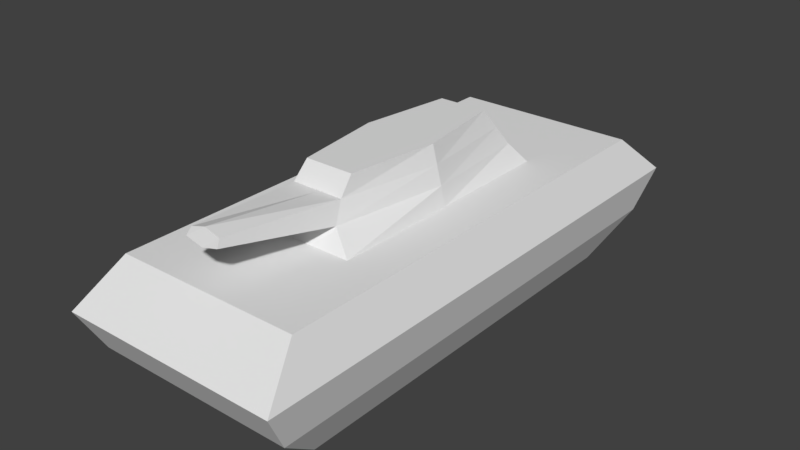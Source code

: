 # Source: My_Tank.blend  (saved by Blender 2.79.0; exported with 4.5.12 LTS)
import bpy
from mathutils import Matrix  # noqa: F401  (used for matrix-valued properties, if any)

bpy.ops.wm.read_factory_settings(use_empty=True)
scene = bpy.context.scene
scene.name = 'Scene'

# ---- collections
col_collection_1 = bpy.data.collections.new('Collection 1'); scene.collection.children.link(col_collection_1)

# ---- world
world_world = bpy.data.worlds.new('World'); scene.world = world_world
world_world.color = (0.05088, 0.05088, 0.05088)
world_world.use_sun_shadow = False
world_world.sun_shadow_jitter_overblur = 0.0
world_world.cycles.sampling_method = 'MANUAL'

# ---- meshes
me_cube_003 = bpy.data.meshes.new('Cube.003')
me_cube_003.from_pydata([(-0.8008, -0.8008, -1.0), (-0.9135, -0.9135, 1.0), (-0.8008, 0.8008, -1.0), (-0.9135, 0.9135, 1.0), (0.8008, -0.8008, -1.0), (0.9135, -0.9135, 1.0), (0.8008, 0.8008, -1.0), (0.9135, 0.9135, 1.0), (-0.8008, 0.4004, -1.0), (-0.8008, 0.0, -1.0), (-0.8008, -0.4004, -1.0), (-0.9135, -0.4568, 1.0), (-0.9135, 0.0, 1.0), (-0.9135, 0.4568, 1.0), (0.8008, -0.4004, -1.0), (0.8008, 0.0, -1.0), (0.8008, 0.4004, -1.0), (0.9135, 0.4568, 1.0), (0.9135, 0.0, 1.0), (0.9135, -0.4568, 1.0), (-1.0, -1.0, -0.3173), (-1.091, -1.091, 0.3494), (-1.091, 1.091, 0.3494), (-1.0, 1.0, -0.3173), (1.091, 1.091, 0.3494), (1.0, 1.0, -0.3173), (1.091, -1.091, 0.3494), (1.0, -1.0, -0.3173), (1.091, 0.5457, 0.3494), (1.0, 0.5, -0.3173), (1.091, 0.0, 0.3494), (1.0, 0.0, -0.3173), (1.091, -0.5457, 0.3494), (1.0, -0.5, -0.3173), (-1.091, -0.5457, 0.3494), (-1.0, -0.5, -0.3173), (-1.091, 0.0, 0.3494), (-1.0, 0.0, -0.3173), (-1.091, 0.5457, 0.3494), (-1.0, 0.5, -0.3173), (0.4004, 0.8008, -1.0), (0.0, 0.8008, -1.0), (-0.4004, 0.8008, -1.0), (-0.4568, 0.9135, 1.0), (0.0, 0.9135, 1.0), (0.4568, 0.9135, 1.0), (-0.4004, -0.8008, -1.0), (0.0, -0.8008, -1.0), (0.4004, -0.8008, -1.0), (0.4568, -0.9135, 1.0), (0.0, -0.9135, 1.0), (-0.4568, -0.9135, 1.0), (-0.5, 0.5, 1.0), (0.0, 0.5, 1.0), (0.5, 0.5, 1.0), (-0.5, 0.0, 1.0), (0.2994, 0.4059, 1.593), (0.5, 0.0, 1.0), (-0.5, -0.5, 1.0), (0.0, -0.5, 1.0), (0.5, -0.5, 1.0), (0.5, 0.5, -1.0), (0.0, 0.5, -1.0), (-0.5, 0.5, -1.0), (0.5, 0.0, -1.0), (0.0, 0.0, -1.0), (-0.5, 0.0, -1.0), (0.5, -0.5, -1.0), (0.0, -0.5, -1.0), (-0.5, -0.5, -1.0), (0.5, -1.0, -0.3173), (0.0, -1.0, -0.3173), (-0.5, -1.0, -0.3173), (0.5457, -1.091, 0.3494), (0.0, -1.091, 0.3494), (-0.5457, -1.091, 0.3494), (-0.5, 1.0, -0.3173), (0.0, 1.0, -0.3173), (0.5, 1.0, -0.3173), (-0.5457, 1.091, 0.3494), (0.0, 1.091, 0.3494), (0.5457, 1.091, 0.3494), (-0.2368, 0.3589, 1.89), (0.0, 0.3589, 1.89), (0.2368, 0.3589, 1.89), (-0.3589, 3.739e-09, 1.89), (0.0, 3.739e-09, 1.89), (0.3589, 3.739e-09, 1.89), (-0.2414, -0.3589, 1.89), (0.0, -0.3589, 1.89), (0.2414, -0.3589, 1.89), (0.3612, 0.453, 1.297), (0.0, 0.453, 1.297), (0.0, 0.4059, 1.593), (0.0, -0.4059, 1.593), (0.0, -0.453, 1.297), (0.2787, -0.453, 1.297), (0.2317, -0.4059, 1.593), (-0.3314, -0.453, 1.297), (-0.2844, -0.4059, 1.593), (-0.4059, 2.492e-09, 1.593), (-0.453, 1.246e-09, 1.297), (0.453, 1.246e-09, 1.297), (0.4059, 2.492e-09, 1.593), (-0.2994, 0.4059, 1.593), (-0.3612, 0.453, 1.297), (3.139e-09, -0.8872, 1.838), (3.139e-09, -0.9045, 1.587), (0.1667, -0.9045, 1.657), (0.1494, -0.8872, 1.767), (-0.1667, -0.9045, 1.657), (-0.1494, -0.8872, 1.767)], [], [(38, 13, 3, 22), (81, 45, 7, 24), (32, 19, 5, 26), (75, 51, 1, 21), (67, 14, 4, 48), (58, 11, 1, 51), (43, 3, 13, 52), (52, 13, 12, 55), (55, 12, 11, 58), (40, 6, 16, 61), (61, 16, 15, 64), (64, 15, 14, 67), (24, 7, 17, 28), (28, 17, 18, 30), (30, 18, 19, 32), (21, 1, 11, 34), (34, 11, 12, 36), (36, 12, 13, 38), (9, 37, 39, 8), (37, 36, 38, 39), (10, 35, 37, 9), (35, 34, 36, 37), (0, 20, 35, 10), (20, 21, 34, 35), (15, 31, 33, 14), (31, 30, 32, 33), (16, 29, 31, 15), (29, 28, 30, 31), (6, 25, 29, 16), (25, 24, 28, 29), (46, 72, 20, 0), (72, 75, 21, 20), (14, 33, 27, 4), (33, 32, 26, 27), (40, 78, 25, 6), (78, 81, 24, 25), (8, 39, 23, 2), (39, 38, 22, 23), (23, 22, 79, 76), (76, 79, 80, 77), (77, 80, 81, 78), (2, 23, 76, 42), (42, 76, 77, 41), (41, 77, 78, 40), (27, 26, 73, 70), (70, 73, 74, 71), (71, 74, 75, 72), (4, 27, 70, 48), (48, 70, 71, 47), (47, 71, 72, 46), (9, 66, 69, 10), (66, 65, 68, 69), (65, 64, 67, 68), (8, 63, 66, 9), (63, 62, 65, 66), (62, 61, 64, 65), (2, 42, 63, 8), (42, 41, 62, 63), (41, 40, 61, 62), (18, 57, 60, 19), (97, 103, 87, 90), (100, 99, 88, 85), (17, 54, 57, 18), (56, 93, 83, 84), (94, 97, 90, 89), (7, 45, 54, 17), (45, 44, 53, 54), (44, 43, 52, 53), (19, 60, 49, 5), (60, 59, 50, 49), (59, 58, 51, 50), (10, 69, 46, 0), (69, 68, 47, 46), (68, 67, 48, 47), (26, 5, 49, 73), (73, 49, 50, 74), (74, 50, 51, 75), (22, 3, 43, 79), (79, 43, 44, 80), (80, 44, 45, 81), (87, 86, 89, 90), (86, 85, 88, 89), (84, 83, 86, 87), (83, 82, 85, 86), (99, 94, 89, 88), (104, 100, 85, 82), (93, 104, 82, 83), (103, 56, 84, 87), (57, 54, 91, 102), (102, 91, 56, 103), (53, 52, 105, 92), (92, 105, 104, 93), (52, 55, 101, 105), (105, 101, 100, 104), (58, 59, 95, 98), (98, 95, 107, 110), (59, 60, 96, 95), (95, 96, 108, 107), (54, 53, 92, 91), (91, 92, 93, 56), (55, 58, 98, 101), (101, 98, 99, 100), (60, 57, 102, 96), (96, 102, 103, 97), (110, 107, 106, 111), (107, 108, 109, 106), (99, 98, 110, 111), (96, 97, 109, 108), (97, 94, 106, 109), (94, 99, 111, 106)])
_uv = me_cube_003.uv_layers.new(name='UVMap')
_uv.uv.foreach_set('vector', [0.0, 0.0, 1.0, 0.0, 1.0, 1.0, 0.0, 1.0, 0.0, 0.0, 1.0, 0.0, 1.0, 1.0, 0.0, 1.0, 0.0, 0.0, 1.0, 0.0, 1.0, 1.0, 0.0, 1.0, 0.0, 0.0, 1.0, 0.0, 1.0, 1.0, 0.0, 1.0, 0.0, 0.0, 1.0, 0.0, 1.0, 1.0, 0.0, 1.0, 0.0, 0.0, 1.0, 0.0, 1.0, 1.0, 0.0, 1.0, 0.0, 0.0, 1.0, 0.0, 1.0, 1.0, 0.0, 1.0, 0.0, 0.0, 1.0, 0.0, 1.0, 1.0, 0.0, 1.0, 0.0, 0.0, 1.0, 0.0, 1.0, 1.0, 0.0, 1.0, 0.0, 0.0, 1.0, 0.0, 1.0, 1.0, 0.0, 1.0, 0.0, 0.0, 1.0, 0.0, 1.0, 1.0, 0.0, 1.0, 0.0, 0.0, 1.0, 0.0, 1.0, 1.0, 0.0, 1.0, 0.0, 0.0, 1.0, 0.0, 1.0, 1.0, 0.0, 1.0, 0.0, 0.0, 1.0, 0.0, 1.0, 1.0, 0.0, 1.0, 0.0, 0.0, 1.0, 0.0, 1.0, 1.0, 0.0, 1.0, 0.0, 0.0, 1.0, 0.0, 1.0, 1.0, 0.0, 1.0, 0.0, 0.0, 1.0, 0.0, 1.0, 1.0, 0.0, 1.0, 0.0, 0.0, 1.0, 0.0, 1.0, 1.0, 0.0, 1.0, 0.0, 0.0, 1.0, 0.0, 1.0, 1.0, 0.0, 1.0, 0.0, 0.0, 1.0, 0.0, 1.0, 1.0, 0.0, 1.0, 0.0, 0.0, 1.0, 0.0, 1.0, 1.0, 0.0, 1.0, 0.0, 0.0, 1.0, 0.0, 1.0, 1.0, 0.0, 1.0, 0.0, 0.0, 1.0, 0.0, 1.0, 1.0, 0.0, 1.0, 0.0, 0.0, 1.0, 0.0, 1.0, 1.0, 0.0, 1.0, 0.0, 0.0, 1.0, 0.0, 1.0, 1.0, 0.0, 1.0, 0.0, 0.0, 1.0, 0.0, 1.0, 1.0, 0.0, 1.0, 0.0, 0.0, 1.0, 0.0, 1.0, 1.0, 0.0, 1.0, 0.0, 0.0, 1.0, 0.0, 1.0, 1.0, 0.0, 1.0, 0.0, 0.0, 1.0, 0.0, 1.0, 1.0, 0.0, 1.0, 0.0, 0.0, 1.0, 0.0, 1.0, 1.0, 0.0, 1.0, 0.0, 0.0, 1.0, 0.0, 1.0, 1.0, 0.0, 1.0, 0.0, 0.0, 1.0, 0.0, 1.0, 1.0, 0.0, 1.0, 0.0, 0.0, 1.0, 0.0, 1.0, 1.0, 0.0, 1.0, 0.0, 0.0, 1.0, 0.0, 1.0, 1.0, 0.0, 1.0, 0.0, 0.0, 1.0, 0.0, 1.0, 1.0, 0.0, 1.0, 0.0, 0.0, 1.0, 0.0, 1.0, 1.0, 0.0, 1.0, 0.0, 0.0, 1.0, 0.0, 1.0, 1.0, 0.0, 1.0, 0.0, 0.0, 1.0, 0.0, 1.0, 1.0, 0.0, 1.0, 0.0, 0.0, 1.0, 0.0, 1.0, 1.0, 0.0, 1.0, 0.0, 0.0, 1.0, 0.0, 1.0, 1.0, 0.0, 1.0, 0.0, 0.0, 1.0, 0.0, 1.0, 1.0, 0.0, 1.0, 0.0, 0.0, 1.0, 0.0, 1.0, 1.0, 0.0, 1.0, 0.0, 0.0, 1.0, 0.0, 1.0, 1.0, 0.0, 1.0, 0.0, 0.0, 1.0, 0.0, 1.0, 1.0, 0.0, 1.0, 0.0, 0.0, 1.0, 0.0, 1.0, 1.0, 0.0, 1.0, 0.0, 0.0, 1.0, 0.0, 1.0, 1.0, 0.0, 1.0, 0.0, 0.0, 1.0, 0.0, 1.0, 1.0, 0.0, 1.0, 0.0, 0.0, 1.0, 0.0, 1.0, 1.0, 0.0, 1.0, 0.0, 0.0, 1.0, 0.0, 1.0, 1.0, 0.0, 1.0, 0.0, 0.0, 1.0, 0.0, 1.0, 1.0, 0.0, 1.0, 0.0, 0.0, 1.0, 0.0, 1.0, 1.0, 0.0, 1.0, 0.0, 0.0, 1.0, 0.0, 1.0, 1.0, 0.0, 1.0, 0.0, 0.0, 1.0, 0.0, 1.0, 1.0, 0.0, 1.0, 0.0, 0.0, 1.0, 0.0, 1.0, 1.0, 0.0, 1.0, 0.0, 0.0, 1.0, 0.0, 1.0, 1.0, 0.0, 1.0, 0.0, 0.0, 1.0, 0.0, 1.0, 1.0, 0.0, 1.0, 0.0, 0.0, 1.0, 0.0, 1.0, 1.0, 0.0, 1.0, 0.0, 0.0, 1.0, 0.0, 1.0, 1.0, 0.0, 1.0, 0.0, 0.0, 1.0, 0.0, 1.0, 1.0, 0.0, 1.0, 0.0, 0.0, 1.0, 0.0, 1.0, 1.0, 0.0, 1.0, 0.0, 0.0, 1.0, 0.0, 1.0, 1.0, 0.0, 1.0, 0.0, 0.0, 1.0, 0.0, 1.0, 1.0, 0.0, 1.0, 0.0, 0.0, 1.0, 0.0, 1.0, 1.0, 0.0, 1.0, 0.0, 0.0, 1.0, 0.0, 1.0, 1.0, 0.0, 1.0, 0.0, 0.0, 1.0, 0.0, 1.0, 1.0, 0.0, 1.0, 0.0, 0.0, 1.0, 0.0, 1.0, 1.0, 0.0, 1.0, 0.0, 0.0, 1.0, 0.0, 1.0, 1.0, 0.0, 1.0, 0.0, 0.0, 1.0, 0.0, 1.0, 1.0, 0.0, 1.0, 0.0, 0.0, 1.0, 0.0, 1.0, 1.0, 0.0, 1.0, 0.0, 0.0, 1.0, 0.0, 1.0, 1.0, 0.0, 1.0, 0.0, 0.0, 1.0, 0.0, 1.0, 1.0, 0.0, 1.0, 0.0, 0.0, 1.0, 0.0, 1.0, 1.0, 0.0, 1.0, 0.0, 0.0, 1.0, 0.0, 1.0, 1.0, 0.0, 1.0, 0.0, 0.0, 1.0, 0.0, 1.0, 1.0, 0.0, 1.0, 0.0, 0.0, 1.0, 0.0, 1.0, 1.0, 0.0, 1.0, 0.0, 0.0, 1.0, 0.0, 1.0, 1.0, 0.0, 1.0, 0.0, 0.0, 1.0, 0.0, 1.0, 1.0, 0.0, 1.0, 0.0, 0.0, 1.0, 0.0, 1.0, 1.0, 0.0, 1.0, 0.0, 0.0, 1.0, 0.0, 1.0, 1.0, 0.0, 1.0, 0.0, 0.0, 1.0, 0.0, 1.0, 1.0, 0.0, 1.0, 0.0, 0.0, 1.0, 0.0, 1.0, 1.0, 0.0, 1.0, 0.0, 0.0, 1.0, 0.0, 1.0, 1.0, 0.0, 1.0, 0.0, 0.0, 1.0, 0.0, 1.0, 1.0, 0.0, 1.0, 0.0, 0.0, 1.0, 0.0, 1.0, 1.0, 0.0, 1.0, 0.0, 0.0, 1.0, 0.0, 1.0, 1.0, 0.0, 1.0, 0.0, 0.0, 1.0, 0.0, 1.0, 1.0, 0.0, 1.0, 0.0, 0.0, 1.0, 0.0, 1.0, 1.0, 0.0, 1.0, 0.0, 0.0, 1.0, 0.0, 1.0, 1.0, 0.0, 1.0, 0.0, 0.0, 1.0, 0.0, 1.0, 1.0, 0.0, 1.0, 0.0, 0.0, 1.0, 0.0, 1.0, 1.0, 0.0, 1.0, 0.0, 0.0, 1.0, 0.0, 1.0, 1.0, 0.0, 1.0, 0.0, 0.0, 1.0, 0.0, 1.0, 1.0, 0.0, 1.0, 0.0, 0.0, 1.0, 0.0, 1.0, 1.0, 0.0, 1.0, 0.0, 0.0, 1.0, 0.0, 1.0, 1.0, 0.0, 1.0, 0.0, 0.0, 1.0, 0.0, 1.0, 1.0, 0.0, 1.0, 0.0, 0.0, 1.0, 0.0, 1.0, 1.0, 0.0, 1.0, 0.0, 0.0, 1.0, 0.0, 1.0, 1.0, 0.0, 1.0, 0.0, 0.0, 1.0, 0.0, 1.0, 1.0, 0.0, 1.0, 0.0, 0.0, 1.0, 0.0, 1.0, 1.0, 0.0, 1.0, 0.0, 0.0, 1.0, 0.0, 1.0, 1.0, 0.0, 1.0, 0.0, 0.0, 1.0, 0.0, 1.0, 1.0, 0.0, 1.0, 0.0, 0.0, 1.0, 0.0, 1.0, 1.0, 0.0, 1.0, 0.0, 0.0, 1.0, 0.0, 1.0, 1.0, 0.0, 1.0, 0.0, 0.0, 1.0, 0.0, 1.0, 1.0, 0.0, 1.0, 0.0, 0.0, 1.0, 0.0, 1.0, 1.0, 0.0, 1.0, 0.0, 0.0, 1.0, 0.0, 1.0, 1.0, 0.0, 1.0, 0.0, 0.0, 1.0, 0.0, 1.0, 1.0, 0.0, 1.0, 0.0, 0.0, 1.0, 0.0, 1.0, 1.0, 0.0, 1.0, 0.0, 0.0, 1.0, 0.0, 1.0, 1.0, 0.0, 1.0, 0.0, 0.0, 1.0, 0.0, 1.0, 1.0, 0.0, 1.0])
me_cube_003.use_remesh_preserve_volume = False
me_cube_003.use_remesh_preserve_attributes = False
me_cube_003.use_mirror_vertex_groups = False
me_cube_003.update()

# ---- objects
ob_cube = bpy.data.objects.new('Cube', me_cube_003)

# ---- transforms, parenting, visibility, modifiers, constraints
ob_cube.location = (0.0, 0.0, 0.0)
ob_cube.scale = (1.063, 2.626, 0.6486)
ob_cube.lineart.crease_threshold = 0.0

# ---- collection membership
col_collection_1.objects.link(ob_cube)

# ---- scene / render settings (as saved in the file)
scene.frame_start = 1; scene.frame_end = 250; scene.frame_set(1)
scene.render.engine = 'BLENDER_EEVEE_NEXT'
scene.render.resolution_percentage = 50
scene.render.dither_intensity = 0.0
scene.cycles.use_denoising = False
scene.cycles.samples = 128
scene.cycles.sampling_pattern = 'TABULATED_SOBOL'
scene.cycles.use_adaptive_sampling = False
scene.cycles.use_light_tree = False
scene.cycles.blur_glossy = 0.0
scene.cycles.sample_clamp_indirect = 0.0
scene.view_settings.view_transform = 'Standard'
bpy.context.view_layer.update()

# ---- added for rendering (the .blend has no active camera and no usable light): camera, sun
cam_auto = bpy.data.cameras.new('AutoCamera')
cam_auto.lens = 50.0
cam_auto.sensor_width = 36.0
cam_auto.clip_end = 1000.0
ob_auto_camera = bpy.data.objects.new('AutoCamera', cam_auto)
scene.collection.objects.link(ob_auto_camera)
ob_auto_camera.location = (5.97782, -7.17338, 5.07074)
ob_auto_camera.rotation_euler = (1.09748, -7.21219e-08, 0.694738)
scene.camera = ob_auto_camera
light_auto_sun = bpy.data.lights.new('AutoSun', 'SUN')
light_auto_sun.energy = 3.0
light_auto_sun.angle = 0.0523599
ob_auto_sun = bpy.data.objects.new('AutoSun', light_auto_sun)
scene.collection.objects.link(ob_auto_sun)
ob_auto_sun.rotation_euler = (0.872665, 0.174533, 0.523599)
bpy.context.view_layer.update()
